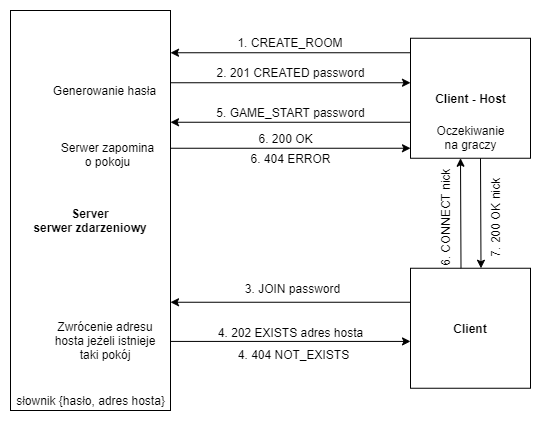

The diagram above was exported from draw.io. Its source (the exported page's mxGraphModel, read from the mxfile embedded in the PNG):
<mxGraphModel dx="997" dy="548" grid="1" gridSize="10" guides="1" tooltips="1" connect="1" arrows="1" fold="1" page="1" pageScale="1" pageWidth="583" pageHeight="827" math="0" shadow="0">
  <root>
    <mxCell id="0" />
    <mxCell id="1" parent="0" />
    <mxCell id="BuIHvkQwXuCzdH1YdCvL-1" value="" style="rounded=0;whiteSpace=wrap;html=1;" parent="1" vertex="1">
      <mxGeometry x="32" y="70" width="160" height="400" as="geometry" />
    </mxCell>
    <mxCell id="BuIHvkQwXuCzdH1YdCvL-2" style="edgeStyle=none;rounded=0;orthogonalLoop=1;jettySize=auto;html=1;" parent="1" edge="1">
      <mxGeometry relative="1" as="geometry">
        <mxPoint x="431.9999999999998" y="112.25" as="sourcePoint" />
        <mxPoint x="192" y="112.25" as="targetPoint" />
      </mxGeometry>
    </mxCell>
    <mxCell id="BuIHvkQwXuCzdH1YdCvL-3" value="" style="whiteSpace=wrap;html=1;aspect=fixed;" parent="1" vertex="1">
      <mxGeometry x="432" y="97.75" width="120" height="120" as="geometry" />
    </mxCell>
    <mxCell id="BuIHvkQwXuCzdH1YdCvL-4" value="1. CREATE_ROOM" style="text;html=1;strokeColor=none;fillColor=none;align=center;verticalAlign=middle;whiteSpace=wrap;rounded=0;" parent="1" vertex="1">
      <mxGeometry x="252" y="92.24999999999999" width="120" height="20" as="geometry" />
    </mxCell>
    <mxCell id="BuIHvkQwXuCzdH1YdCvL-5" value="&lt;b&gt;Client - Host&lt;/b&gt;" style="text;html=1;strokeColor=none;fillColor=none;align=center;verticalAlign=middle;whiteSpace=wrap;rounded=0;" parent="1" vertex="1">
      <mxGeometry x="449.5" y="147.75" width="85" height="20" as="geometry" />
    </mxCell>
    <mxCell id="BuIHvkQwXuCzdH1YdCvL-6" style="edgeStyle=none;rounded=0;orthogonalLoop=1;jettySize=auto;html=1;" parent="1" edge="1">
      <mxGeometry relative="1" as="geometry">
        <mxPoint x="192" y="142.25" as="sourcePoint" />
        <mxPoint x="432" y="142.25" as="targetPoint" />
      </mxGeometry>
    </mxCell>
    <mxCell id="BuIHvkQwXuCzdH1YdCvL-7" value="&lt;b&gt;Server&lt;br&gt;serwer zdarzeniowy&lt;br&gt;&lt;/b&gt;" style="text;html=1;strokeColor=none;fillColor=none;align=center;verticalAlign=middle;whiteSpace=wrap;rounded=0;glass=0;sketch=0;shadow=0;" parent="1" vertex="1">
      <mxGeometry x="47" y="270" width="130" height="20" as="geometry" />
    </mxCell>
    <mxCell id="BuIHvkQwXuCzdH1YdCvL-8" value="2. 201 CREATED password" style="text;html=1;align=center;verticalAlign=middle;resizable=0;points=[];autosize=1;strokeColor=none;" parent="1" vertex="1">
      <mxGeometry x="232" y="122.25" width="160" height="20" as="geometry" />
    </mxCell>
    <mxCell id="BuIHvkQwXuCzdH1YdCvL-9" value="Generowanie hasła" style="text;html=1;strokeColor=none;fillColor=none;align=center;verticalAlign=middle;whiteSpace=wrap;rounded=0;" parent="1" vertex="1">
      <mxGeometry x="56" y="135" width="141" height="30" as="geometry" />
    </mxCell>
    <mxCell id="BuIHvkQwXuCzdH1YdCvL-10" style="edgeStyle=none;rounded=0;orthogonalLoop=1;jettySize=auto;html=1;" parent="1" edge="1">
      <mxGeometry relative="1" as="geometry">
        <mxPoint x="431.9999999999998" y="181.75" as="sourcePoint" />
        <mxPoint x="192" y="181.75" as="targetPoint" />
      </mxGeometry>
    </mxCell>
    <mxCell id="BuIHvkQwXuCzdH1YdCvL-11" value="5. GAME_START password" style="text;html=1;align=center;verticalAlign=middle;resizable=0;points=[];autosize=1;strokeColor=none;" parent="1" vertex="1">
      <mxGeometry x="232" y="161.75" width="160" height="20" as="geometry" />
    </mxCell>
    <mxCell id="BuIHvkQwXuCzdH1YdCvL-12" style="edgeStyle=orthogonalEdgeStyle;rounded=0;orthogonalLoop=1;jettySize=auto;html=1;exitX=0.5;exitY=1;exitDx=0;exitDy=0;" parent="1" source="BuIHvkQwXuCzdH1YdCvL-9" target="BuIHvkQwXuCzdH1YdCvL-9" edge="1">
      <mxGeometry relative="1" as="geometry" />
    </mxCell>
    <mxCell id="BuIHvkQwXuCzdH1YdCvL-14" value="Serwer zapomina o pokoju" style="text;html=1;strokeColor=none;fillColor=none;align=center;verticalAlign=middle;whiteSpace=wrap;rounded=0;" parent="1" vertex="1">
      <mxGeometry x="76.5" y="204" width="105" height="20" as="geometry" />
    </mxCell>
    <mxCell id="BuIHvkQwXuCzdH1YdCvL-15" value="" style="whiteSpace=wrap;html=1;aspect=fixed;" parent="1" vertex="1">
      <mxGeometry x="432" y="327.75" width="120" height="120" as="geometry" />
    </mxCell>
    <mxCell id="BuIHvkQwXuCzdH1YdCvL-16" value="&lt;b&gt;Client&lt;/b&gt;" style="text;html=1;strokeColor=none;fillColor=none;align=center;verticalAlign=middle;whiteSpace=wrap;rounded=0;" parent="1" vertex="1">
      <mxGeometry x="457" y="377.75" width="70" height="20" as="geometry" />
    </mxCell>
    <mxCell id="BuIHvkQwXuCzdH1YdCvL-17" value="3. JOIN password" style="text;html=1;strokeColor=none;fillColor=none;align=center;verticalAlign=middle;whiteSpace=wrap;rounded=0;" parent="1" vertex="1">
      <mxGeometry x="257" y="337.75" width="115" height="20" as="geometry" />
    </mxCell>
    <mxCell id="BuIHvkQwXuCzdH1YdCvL-18" style="edgeStyle=none;rounded=0;orthogonalLoop=1;jettySize=auto;html=1;" parent="1" edge="1">
      <mxGeometry relative="1" as="geometry">
        <mxPoint x="431.9999999999998" y="361.75" as="sourcePoint" />
        <mxPoint x="192" y="361.75" as="targetPoint" />
      </mxGeometry>
    </mxCell>
    <mxCell id="BuIHvkQwXuCzdH1YdCvL-19" style="edgeStyle=none;rounded=0;orthogonalLoop=1;jettySize=auto;html=1;" parent="1" edge="1">
      <mxGeometry relative="1" as="geometry">
        <mxPoint x="192" y="400.91999999999996" as="sourcePoint" />
        <mxPoint x="432" y="400.91999999999996" as="targetPoint" />
      </mxGeometry>
    </mxCell>
    <mxCell id="BuIHvkQwXuCzdH1YdCvL-20" value="4. 202 EXISTS adres hosta" style="text;html=1;align=center;verticalAlign=middle;resizable=0;points=[];autosize=1;strokeColor=none;" parent="1" vertex="1">
      <mxGeometry x="232" y="381.75" width="160" height="20" as="geometry" />
    </mxCell>
    <mxCell id="BuIHvkQwXuCzdH1YdCvL-21" value="Zwrócenie adresu hosta jeżeli istnieje taki pokój" style="text;html=1;strokeColor=none;fillColor=none;align=center;verticalAlign=middle;whiteSpace=wrap;rounded=0;" parent="1" vertex="1">
      <mxGeometry x="66.5" y="390" width="120" height="20" as="geometry" />
    </mxCell>
    <mxCell id="BuIHvkQwXuCzdH1YdCvL-22" value="słownik {hasło, adres hosta}" style="text;html=1;align=center;verticalAlign=middle;resizable=0;points=[];autosize=1;strokeColor=none;" parent="1" vertex="1">
      <mxGeometry x="32" y="450" width="160" height="20" as="geometry" />
    </mxCell>
    <mxCell id="BuIHvkQwXuCzdH1YdCvL-23" value="&lt;font&gt;&lt;font style=&quot;font-size: 12px&quot;&gt;6. CONNECT nick&lt;/font&gt;&lt;br&gt;&lt;/font&gt;" style="text;html=1;align=center;verticalAlign=middle;resizable=0;points=[];autosize=1;strokeColor=none;rotation=-90;" parent="1" vertex="1">
      <mxGeometry x="412" y="267.75" width="110" height="20" as="geometry" />
    </mxCell>
    <mxCell id="BuIHvkQwXuCzdH1YdCvL-24" style="edgeStyle=none;rounded=0;orthogonalLoop=1;jettySize=auto;html=1;" parent="1" edge="1">
      <mxGeometry relative="1" as="geometry">
        <mxPoint x="502" y="217.75" as="sourcePoint" />
        <mxPoint x="502.5" y="327.75" as="targetPoint" />
      </mxGeometry>
    </mxCell>
    <mxCell id="BuIHvkQwXuCzdH1YdCvL-25" value="7. 200 OK nick" style="text;html=1;align=center;verticalAlign=middle;resizable=0;points=[];autosize=1;strokeColor=none;rotation=-90;" parent="1" vertex="1">
      <mxGeometry x="472" y="267.75" width="90" height="20" as="geometry" />
    </mxCell>
    <mxCell id="BuIHvkQwXuCzdH1YdCvL-26" value="4. 404 NOT_EXISTS" style="text;html=1;align=center;verticalAlign=middle;resizable=0;points=[];autosize=1;strokeColor=none;" parent="1" vertex="1">
      <mxGeometry x="249.5" y="404" width="130" height="20" as="geometry" />
    </mxCell>
    <mxCell id="BuIHvkQwXuCzdH1YdCvL-27" style="edgeStyle=none;rounded=0;orthogonalLoop=1;jettySize=auto;html=1;" parent="1" edge="1">
      <mxGeometry relative="1" as="geometry">
        <mxPoint x="482.5" y="327.75" as="sourcePoint" />
        <mxPoint x="482" y="217.75" as="targetPoint" />
      </mxGeometry>
    </mxCell>
    <mxCell id="BuIHvkQwXuCzdH1YdCvL-28" style="edgeStyle=none;rounded=0;orthogonalLoop=1;jettySize=auto;html=1;" parent="1" edge="1">
      <mxGeometry relative="1" as="geometry">
        <mxPoint x="192" y="207.75" as="sourcePoint" />
        <mxPoint x="432" y="207.75" as="targetPoint" />
      </mxGeometry>
    </mxCell>
    <mxCell id="BuIHvkQwXuCzdH1YdCvL-29" value="6. 200 OK" style="text;html=1;align=center;verticalAlign=middle;resizable=0;points=[];autosize=1;strokeColor=none;" parent="1" vertex="1">
      <mxGeometry x="272" y="187.75" width="70" height="20" as="geometry" />
    </mxCell>
    <mxCell id="BuIHvkQwXuCzdH1YdCvL-30" value="6. 404 ERROR" style="text;html=1;align=center;verticalAlign=middle;resizable=0;points=[];autosize=1;strokeColor=none;" parent="1" vertex="1">
      <mxGeometry x="262" y="207.75" width="100" height="20" as="geometry" />
    </mxCell>
    <mxCell id="BuIHvkQwXuCzdH1YdCvL-32" value="Oczekiwanie&lt;br&gt;na graczy" style="text;html=1;align=center;verticalAlign=middle;resizable=0;points=[];autosize=1;strokeColor=none;" parent="1" vertex="1">
      <mxGeometry x="452" y="181.75" width="80" height="30" as="geometry" />
    </mxCell>
  </root>
</mxGraphModel>